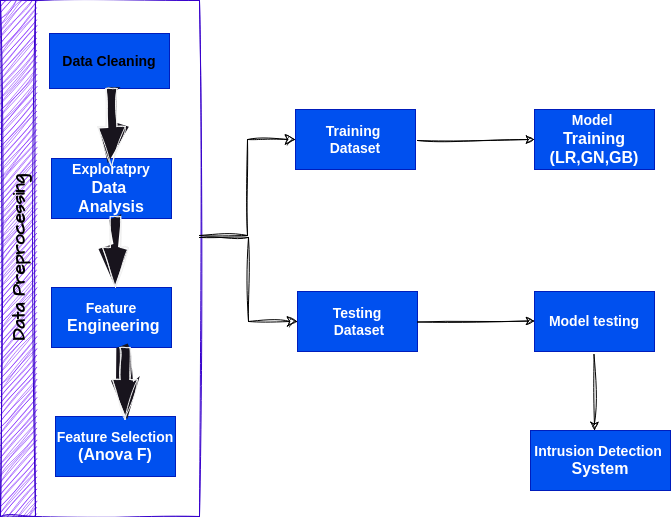

The diagram above was exported from draw.io. Its source (the exported page's mxGraphModel, read from the mxfile embedded in the PNG):
<mxGraphModel dx="1434" dy="843" grid="0" gridSize="10" guides="1" tooltips="1" connect="1" arrows="1" fold="1" page="1" pageScale="1" pageWidth="827" pageHeight="1169" background="#ffffff" math="0" shadow="0">
  <root>
    <mxCell id="0" />
    <mxCell id="1" parent="0" />
    <mxCell id="7IT4FWLSI2RWclTOroDW-6" value="&lt;font style=&quot;font-size: 14px;&quot;&gt;&lt;b&gt;Training&amp;nbsp;&lt;/b&gt;&lt;/font&gt;&lt;div&gt;&lt;font style=&quot;font-size: 14px;&quot;&gt;&lt;b&gt;Dataset&lt;/b&gt;&lt;/font&gt;&lt;/div&gt;" style="rounded=0;whiteSpace=wrap;html=1;fillColor=#0050ef;fontColor=#ffffff;strokeColor=#001DBC;" vertex="1" parent="1">
      <mxGeometry x="357" y="165" width="120" height="60" as="geometry" />
    </mxCell>
    <mxCell id="7IT4FWLSI2RWclTOroDW-7" value="&lt;b&gt;&lt;font style=&quot;font-size: 14px;&quot;&gt;Testing&lt;/font&gt;&lt;/b&gt;&lt;div&gt;&lt;b&gt;&lt;font style=&quot;font-size: 14px;&quot;&gt;&amp;nbsp;Dataset&lt;/font&gt;&lt;/b&gt;&lt;/div&gt;" style="rounded=0;whiteSpace=wrap;html=1;fillColor=#0050ef;fontColor=#ffffff;strokeColor=#001DBC;" vertex="1" parent="1">
      <mxGeometry x="359" y="347" width="120" height="60" as="geometry" />
    </mxCell>
    <mxCell id="7IT4FWLSI2RWclTOroDW-8" value="&lt;font style=&quot;font-size: 14px;&quot;&gt;&lt;b&gt;Model&amp;nbsp;&lt;/b&gt;&lt;/font&gt;&lt;div&gt;&lt;font size=&quot;3&quot;&gt;&lt;b&gt;Training&lt;/b&gt;&lt;/font&gt;&lt;/div&gt;&lt;div&gt;&lt;font size=&quot;3&quot;&gt;&lt;b&gt;(LR,GN,GB)&lt;/b&gt;&lt;/font&gt;&lt;/div&gt;" style="rounded=0;whiteSpace=wrap;html=1;fillColor=#0050ef;fontColor=#ffffff;strokeColor=#001DBC;" vertex="1" parent="1">
      <mxGeometry x="596" y="165" width="120" height="60" as="geometry" />
    </mxCell>
    <mxCell id="7IT4FWLSI2RWclTOroDW-9" value="&lt;font style=&quot;font-size: 14px;&quot;&gt;&lt;b&gt;Model testing&lt;/b&gt;&lt;/font&gt;" style="rounded=0;whiteSpace=wrap;html=1;fillColor=#0050ef;fontColor=#ffffff;strokeColor=#001DBC;" vertex="1" parent="1">
      <mxGeometry x="596" y="347" width="120" height="60" as="geometry" />
    </mxCell>
    <mxCell id="7IT4FWLSI2RWclTOroDW-10" value="&lt;font style=&quot;font-size: 14px;&quot;&gt;&lt;b&gt;Intrusion Detection&amp;nbsp;&lt;/b&gt;&lt;/font&gt;&lt;div&gt;&lt;font size=&quot;3&quot;&gt;&lt;b&gt;System&lt;/b&gt;&lt;/font&gt;&lt;/div&gt;" style="rounded=0;whiteSpace=wrap;html=1;fillColor=#0050ef;fontColor=#ffffff;strokeColor=#001DBC;" vertex="1" parent="1">
      <mxGeometry x="592" y="486" width="140" height="60" as="geometry" />
    </mxCell>
    <mxCell id="7IT4FWLSI2RWclTOroDW-24" value="&lt;font color=&quot;#000000&quot; style=&quot;font-size: 18px;&quot;&gt;Data Preprocessing&lt;/font&gt;" style="swimlane;horizontal=0;whiteSpace=wrap;html=1;sketch=1;hachureGap=4;jiggle=2;curveFitting=1;fontFamily=Architects Daughter;fontSource=https%3A%2F%2Ffonts.googleapis.com%2Fcss%3Ffamily%3DArchitects%2BDaughter;fillColor=#6a00ff;fontColor=#ffffff;strokeColor=#3700CC;startSize=35;" vertex="1" parent="1">
      <mxGeometry x="62" y="56" width="199" height="516" as="geometry" />
    </mxCell>
    <mxCell id="7IT4FWLSI2RWclTOroDW-5" value="&lt;font style=&quot;font-size: 14px;&quot;&gt;&lt;b&gt;Feature Selection&lt;/b&gt;&lt;/font&gt;&lt;div&gt;&lt;font size=&quot;3&quot;&gt;&lt;b&gt;(Anova F)&lt;/b&gt;&lt;/font&gt;&lt;/div&gt;" style="rounded=0;whiteSpace=wrap;html=1;fillColor=#0050ef;fontColor=#ffffff;strokeColor=#001DBC;" vertex="1" parent="7IT4FWLSI2RWclTOroDW-24">
      <mxGeometry x="55" y="416" width="120" height="60" as="geometry" />
    </mxCell>
    <mxCell id="7IT4FWLSI2RWclTOroDW-4" value="&lt;font style=&quot;font-size: 14px;&quot;&gt;&lt;b&gt;Feature&lt;/b&gt;&lt;/font&gt;&lt;div&gt;&lt;font size=&quot;3&quot;&gt;&lt;b&gt;&amp;nbsp;Engineering&lt;/b&gt;&lt;/font&gt;&lt;/div&gt;" style="rounded=0;whiteSpace=wrap;html=1;fillColor=#0050ef;fontColor=#ffffff;strokeColor=#001DBC;" vertex="1" parent="7IT4FWLSI2RWclTOroDW-24">
      <mxGeometry x="51" y="287" width="120" height="60" as="geometry" />
    </mxCell>
    <mxCell id="7IT4FWLSI2RWclTOroDW-3" value="&lt;b&gt;&lt;font style=&quot;font-size: 14px;&quot;&gt;Exploratpry&lt;/font&gt;&lt;/b&gt;&lt;div&gt;&lt;b&gt;&lt;font size=&quot;3&quot;&gt;Data&amp;nbsp;&lt;/font&gt;&lt;/b&gt;&lt;/div&gt;&lt;div&gt;&lt;b&gt;&lt;font size=&quot;3&quot;&gt;Analysis&lt;/font&gt;&lt;/b&gt;&lt;/div&gt;" style="rounded=0;whiteSpace=wrap;html=1;fillColor=#0050ef;fontColor=#ffffff;strokeColor=#001DBC;" vertex="1" parent="7IT4FWLSI2RWclTOroDW-24">
      <mxGeometry x="51" y="158" width="120" height="60" as="geometry" />
    </mxCell>
    <mxCell id="7IT4FWLSI2RWclTOroDW-2" value="&lt;font color=&quot;#000000&quot; style=&quot;font-size: 14px;&quot;&gt;&lt;b&gt;Data Cleaning&lt;/b&gt;&lt;/font&gt;" style="rounded=0;whiteSpace=wrap;html=1;fillColor=#0050ef;fontColor=#ffffff;strokeColor=#001DBC;" vertex="1" parent="7IT4FWLSI2RWclTOroDW-24">
      <mxGeometry x="49" y="33" width="120" height="55" as="geometry" />
    </mxCell>
    <mxCell id="7IT4FWLSI2RWclTOroDW-47" value="" style="html=1;shadow=0;dashed=0;align=center;verticalAlign=middle;shape=mxgraph.arrows2.arrow;dy=0.6;dx=40;direction=south;notch=0;sketch=1;hachureGap=4;jiggle=2;curveFitting=1;fontFamily=Architects Daughter;fontSource=https%3A%2F%2Ffonts.googleapis.com%2Fcss%3Ffamily%3DArchitects%2BDaughter;" vertex="1" parent="7IT4FWLSI2RWclTOroDW-24">
      <mxGeometry x="97.25" y="88" width="27.5" height="78" as="geometry" />
    </mxCell>
    <mxCell id="7IT4FWLSI2RWclTOroDW-46" value="" style="html=1;shadow=0;dashed=0;align=center;verticalAlign=middle;shape=mxgraph.arrows2.arrow;dy=0.6;dx=40;direction=south;notch=0;sketch=1;hachureGap=4;jiggle=2;curveFitting=1;fontFamily=Architects Daughter;fontSource=https%3A%2F%2Ffonts.googleapis.com%2Fcss%3Ffamily%3DArchitects%2BDaughter;" vertex="1" parent="7IT4FWLSI2RWclTOroDW-24">
      <mxGeometry x="102" y="216" width="26" height="71" as="geometry" />
    </mxCell>
    <mxCell id="7IT4FWLSI2RWclTOroDW-45" value="" style="html=1;shadow=0;dashed=0;align=center;verticalAlign=middle;shape=mxgraph.arrows2.arrow;dy=0.6;dx=40;direction=south;notch=0;sketch=1;hachureGap=4;jiggle=2;curveFitting=1;fontFamily=Architects Daughter;fontSource=https%3A%2F%2Ffonts.googleapis.com%2Fcss%3Ffamily%3DArchitects%2BDaughter;" vertex="1" parent="7IT4FWLSI2RWclTOroDW-24">
      <mxGeometry x="112" y="347" width="25" height="72" as="geometry" />
    </mxCell>
    <mxCell id="7IT4FWLSI2RWclTOroDW-50" value="" style="edgeStyle=elbowEdgeStyle;elbow=horizontal;endArrow=classic;html=1;curved=0;rounded=0;endSize=8;startSize=8;sketch=1;hachureGap=4;jiggle=2;curveFitting=1;fontFamily=Architects Daughter;fontSource=https%3A%2F%2Ffonts.googleapis.com%2Fcss%3Ffamily%3DArchitects%2BDaughter;strokeColor=#000000;entryX=0;entryY=0.5;entryDx=0;entryDy=0;" edge="1" parent="1" target="7IT4FWLSI2RWclTOroDW-6">
      <mxGeometry width="50" height="50" relative="1" as="geometry">
        <mxPoint x="261" y="291" as="sourcePoint" />
        <mxPoint x="311" y="241" as="targetPoint" />
      </mxGeometry>
    </mxCell>
    <mxCell id="7IT4FWLSI2RWclTOroDW-51" value="" style="edgeStyle=elbowEdgeStyle;elbow=horizontal;endArrow=classic;html=1;curved=0;rounded=0;endSize=8;startSize=8;sketch=1;hachureGap=4;jiggle=2;curveFitting=1;fontFamily=Architects Daughter;fontSource=https%3A%2F%2Ffonts.googleapis.com%2Fcss%3Ffamily%3DArchitects%2BDaughter;entryX=0;entryY=0.5;entryDx=0;entryDy=0;strokeColor=#000000;" edge="1" parent="1" target="7IT4FWLSI2RWclTOroDW-7">
      <mxGeometry width="50" height="50" relative="1" as="geometry">
        <mxPoint x="261" y="293" as="sourcePoint" />
        <mxPoint x="311" y="243" as="targetPoint" />
      </mxGeometry>
    </mxCell>
    <mxCell id="7IT4FWLSI2RWclTOroDW-52" value="" style="endArrow=classic;html=1;rounded=0;sketch=1;hachureGap=4;jiggle=2;curveFitting=1;fontFamily=Architects Daughter;fontSource=https%3A%2F%2Ffonts.googleapis.com%2Fcss%3Ffamily%3DArchitects%2BDaughter;entryX=0;entryY=0.5;entryDx=0;entryDy=0;strokeColor=#000000;" edge="1" parent="1" target="7IT4FWLSI2RWclTOroDW-8">
      <mxGeometry width="50" height="50" relative="1" as="geometry">
        <mxPoint x="479" y="196" as="sourcePoint" />
        <mxPoint x="529" y="146" as="targetPoint" />
      </mxGeometry>
    </mxCell>
    <mxCell id="7IT4FWLSI2RWclTOroDW-53" value="" style="endArrow=classic;html=1;rounded=0;sketch=1;hachureGap=4;jiggle=2;curveFitting=1;fontFamily=Architects Daughter;fontSource=https%3A%2F%2Ffonts.googleapis.com%2Fcss%3Ffamily%3DArchitects%2BDaughter;entryX=0;entryY=0.5;entryDx=0;entryDy=0;strokeColor=#000000;" edge="1" parent="1">
      <mxGeometry width="50" height="50" relative="1" as="geometry">
        <mxPoint x="479" y="377.5" as="sourcePoint" />
        <mxPoint x="596" y="376.5" as="targetPoint" />
      </mxGeometry>
    </mxCell>
    <mxCell id="7IT4FWLSI2RWclTOroDW-54" value="" style="endArrow=classic;html=1;rounded=0;sketch=1;hachureGap=4;jiggle=2;curveFitting=1;fontFamily=Architects Daughter;fontSource=https%3A%2F%2Ffonts.googleapis.com%2Fcss%3Ffamily%3DArchitects%2BDaughter;strokeColor=#000000;entryX=0.457;entryY=0;entryDx=0;entryDy=0;entryPerimeter=0;" edge="1" parent="1" target="7IT4FWLSI2RWclTOroDW-10">
      <mxGeometry width="50" height="50" relative="1" as="geometry">
        <mxPoint x="655.5" y="410" as="sourcePoint" />
        <mxPoint x="658" y="478" as="targetPoint" />
      </mxGeometry>
    </mxCell>
  </root>
</mxGraphModel>